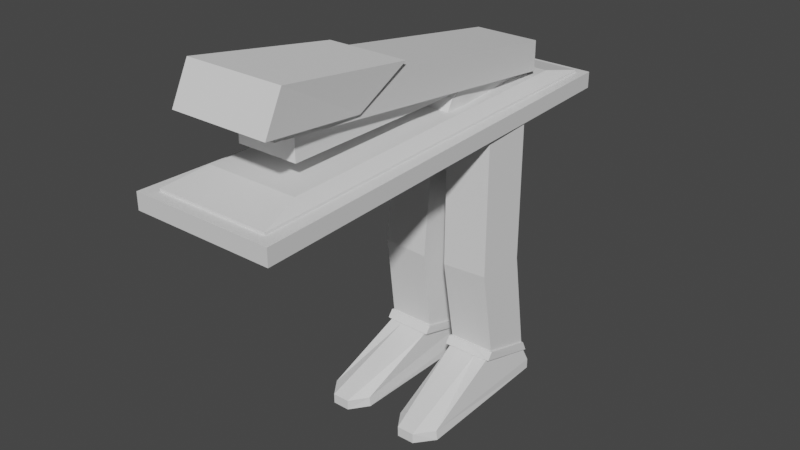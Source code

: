 # Source: StaplerEnemySmall.blend  (saved by Blender 3.4.6; exported with 4.5.12 LTS)
import bpy
from mathutils import Matrix  # noqa: F401  (used for matrix-valued properties, if any)

bpy.ops.wm.read_factory_settings(use_empty=True)
scene = bpy.context.scene
scene.name = 'Scene'

# ---- collections
col_collection = bpy.data.collections.new('Collection'); scene.collection.children.link(col_collection)

# ---- materials (node trees are filled in below, after node groups)
mat_material = bpy.data.materials.new('Material')
mat_material.alpha_threshold = 0.0
mat_material.use_transparent_shadow = False
mat_material.roughness = 0.5
mat_material.line_color = (0.0, 0.0, 0.0, 1.0)

# ---- material node trees
mat_material.use_nodes = True; mat_material.node_tree.nodes.clear()
_N = mat_material.node_tree.nodes; _L = mat_material.node_tree.links
n0 = _N.new('ShaderNodeOutputMaterial'); n0.name = 'Material Output'; n0.location = (300, 300)
n1 = _N.new('ShaderNodeBsdfPrincipled'); n1.name = 'Principled BSDF'; n1.location = (10, 300)
n1.distribution = 'GGX'
n1.subsurface_method = 'RANDOM_WALK_SKIN'
n1.inputs[3].default_value = 1.45
n1.inputs[27].default_value = (0.0, 0.0, 0.0, 1.0)
n1.inputs[28].default_value = 1.0
_L.new(n1.outputs[0], n0.inputs[0])
n0.is_active_output = True

# ---- world
world_world = bpy.data.worlds.new('World'); scene.world = world_world
world_world.use_nodes = True; world_world.node_tree.nodes.clear()
_N = world_world.node_tree.nodes; _L = world_world.node_tree.links
n0 = _N.new('ShaderNodeOutputWorld'); n0.name = 'World Output'; n0.location = (300, 300)
n1 = _N.new('ShaderNodeBackground'); n1.name = 'Background'; n1.location = (10, 300)
n1.inputs[0].default_value = (0.05088, 0.05088, 0.05088, 1.0)
_L.new(n1.outputs[0], n0.inputs[0])
n0.is_active_output = True
world_world.color = (0.05088, 0.05088, 0.05088)
world_world.use_sun_shadow = False
world_world.sun_shadow_jitter_overblur = 0.0

# ---- meshes
me_cube = bpy.data.meshes.new('Cube')
me_cube.from_pydata([(0.7189, 2.314, -0.6581), (0.7189, 2.314, -1.0), (1.0, -5.807, -0.6581), (1.0, -5.807, -1.0), (-0.7189, 2.314, -0.6581), (-0.7189, 2.314, -1.0), (-1.0, -5.807, -0.6581), (-1.0, -5.807, -1.0), (0.8089, -5.031, -0.4526), (-0.8089, -5.031, -0.4526), (0.5816, 1.538, -0.4526), (-0.5816, 1.538, -0.4526), (-0.6866, -5.257, 0.5695), (-0.6933, -5.171, 1.447), (-0.5737, 1.168, -0.3487), (-0.5737, 1.168, 0.3269), (0.7, -5.257, 0.5695), (0.6933, -5.171, 1.447), (0.5737, 1.168, -0.3487), (0.5737, 1.168, 0.3269)], [], [(0, 4, 11, 10), (3, 2, 6, 7), (7, 6, 4, 5), (5, 1, 3, 7), (1, 0, 2, 3), (5, 4, 0, 1), (10, 11, 9, 8), (6, 2, 8, 9), (4, 6, 9, 11), (2, 0, 10, 8), (12, 13, 15, 14), (14, 15, 19, 18), (18, 19, 17, 16), (16, 17, 13, 12), (14, 18, 16, 12), (19, 15, 13, 17)])
_uv = me_cube.uv_layers.new(name='UVMap')
_uv.uv.foreach_set('vector', [0.625, 0.5, 0.625, 0.25, 0.625, 0.25, 0.625, 0.5, 0.375, 0.75, 0.625, 0.75, 0.625, 1.0, 0.375, 1.0, 0.375, 0.0, 0.625, 0.0, 0.625, 0.25, 0.375, 0.25, 0.125, 0.5, 0.375, 0.5, 0.375, 0.75, 0.125, 0.75, 0.375, 0.5, 0.625, 0.5, 0.625, 0.75, 0.375, 0.75, 0.375, 0.25, 0.625, 0.25, 0.625, 0.5, 0.375, 0.5, 0.625, 0.5, 0.875, 0.5, 0.875, 0.75, 0.625, 0.75, 0.625, 1.0, 0.625, 0.75, 0.625, 0.75, 0.625, 1.0, 0.625, 0.25, 0.625, 0.0, 0.625, 0.0, 0.625, 0.25, 0.625, 0.75, 0.625, 0.5, 0.625, 0.5, 0.625, 0.75, 0.375, 0.0, 0.625, 0.0, 0.625, 0.25, 0.375, 0.25, 0.375, 0.25, 0.625, 0.25, 0.625, 0.5, 0.375, 0.5, 0.375, 0.5, 0.625, 0.5, 0.625, 0.75, 0.375, 0.75, 0.375, 0.75, 0.625, 0.75, 0.625, 1.0, 0.375, 1.0, 0.125, 0.5, 0.375, 0.5, 0.375, 0.75, 0.125, 0.75, 0.625, 0.5, 0.875, 0.5, 0.875, 0.75, 0.625, 0.75])
me_cube.materials.append(mat_material)
me_cube.use_mirror_vertex_groups = False
me_cube.update()
me_cube_013 = bpy.data.meshes.new('Cube.013')
me_cube_013.from_pydata([(-1.096, 0.03057, 2.666), (-0.9964, 0.134, 5.722), (-1.092, 0.87, 2.622), (-0.993, 0.9735, 5.678), (-0.03116, 0.02361, 2.613), (0.06802, 0.1271, 5.669), (-0.02783, 0.863, 2.569), (0.07134, 0.9665, 5.626), (-1.146, 1.072, 0.4514), (-1.147, 0.2322, 0.7876), (-0.08004, 1.069, 0.449), (-0.08136, 0.2301, 0.7852), (-1.181, 1.085, 0.4466), (-1.19, 0.2127, 0.7969), (-0.04591, 1.082, 0.4437), (-0.04079, 0.1932, 0.7969), (-1.196, 1.152, 0.2246), (-1.191, 0.1249, 0.6398), (-0.05998, 1.15, 0.2217), (-0.04135, 0.1054, 0.6398), (-1.158, 1.12, 0.2295), (-1.115, 0.1471, 0.6171), (-0.1177, 1.118, 0.2269), (-0.1263, 0.145, 0.6144), (-1.194, 1.23, -0.08766), (-1.19, -1.138, -0.1414), (-0.08278, 1.228, -0.09028), (-0.202, -1.14, -0.1441), (-1.194, 1.231, -0.3061), (-1.219, -1.136, -0.3498), (-0.08303, 1.229, -0.3087), (-0.1783, -1.138, -0.3524), (-0.7488, 0.8678, 2.605), (-0.6496, 0.9712, 5.661), (-0.7521, 0.02832, 2.649), (-0.6529, 0.1318, 5.705), (-0.802, 1.071, 0.4506), (-0.8033, 0.2315, 0.7868), (-0.8151, 1.084, 0.4456), (-0.8099, 0.1947, 0.7988), (-0.8291, 1.151, 0.2236), (-0.8105, 0.1069, 0.6417), (-0.8223, 1.12, 0.2287), (-0.803, 0.1464, 0.6289), (-0.8355, 1.229, -0.0885), (-0.8827, -1.428, -0.1322), (-0.8357, 1.231, -0.3069), (-0.883, -1.426, -0.3506), (-0.2386, 0.9685, 5.641), (-0.3411, 0.02564, 2.628), (-0.3917, 0.2307, 0.7859), (-0.3714, 0.1938, 0.7977), (-0.372, 0.106, 0.6406), (-0.4013, 0.1456, 0.6279), (-0.481, -1.429, -0.1333), (-0.4812, -1.427, -0.3517), (-0.3378, 0.8651, 2.585), (-0.2419, 0.1291, 5.685), (-0.3904, 1.07, 0.4497), (-0.3766, 1.083, 0.4445), (-0.3906, 1.15, 0.2225), (-0.4206, 1.119, 0.2277), (-0.4064, 1.228, -0.08952), (-0.4066, 1.23, -0.3079)], [], [(0, 1, 3, 2), (56, 48, 7, 6), (6, 7, 5, 4), (34, 35, 1, 0), (56, 6, 10, 58), (33, 3, 1, 35), (37, 9, 13, 39), (0, 2, 8, 9), (6, 4, 11, 10), (34, 0, 9, 37), (14, 15, 19, 18), (58, 10, 14, 59), (10, 11, 15, 14), (9, 8, 12, 13), (41, 17, 21, 43), (13, 12, 16, 17), (59, 14, 18, 60), (61, 22, 26, 62), (60, 18, 22, 61), (18, 19, 23, 22), (17, 16, 20, 21), (45, 25, 29, 47), (22, 23, 27, 26), (21, 20, 24, 25), (43, 21, 25, 45), (63, 30, 31, 55), (62, 26, 30, 63), (26, 27, 31, 30), (25, 24, 28, 29), (24, 44, 46, 28), (28, 46, 47, 29), (53, 43, 45, 54), (54, 45, 47, 55), (16, 40, 42, 20), (20, 42, 44, 24), (12, 38, 40, 16), (52, 41, 43, 53), (8, 36, 38, 12), (49, 34, 37, 50), (50, 37, 39, 51), (48, 33, 35, 57), (2, 32, 36, 8), (49, 57, 35, 34), (2, 3, 33, 32), (4, 5, 57, 49), (7, 48, 57, 5), (11, 50, 51, 15), (4, 49, 50, 11), (19, 52, 53, 23), (27, 54, 55, 31), (23, 53, 54, 27), (44, 62, 63, 46), (46, 63, 55, 47), (40, 60, 61, 42), (42, 61, 62, 44), (38, 59, 60, 40), (36, 58, 59, 38), (32, 56, 58, 36), (32, 33, 48, 56), (39, 13, 17, 41, 52, 19, 15, 51)])
_uv = me_cube_013.uv_layers.new(name='UVMap')
_uv.uv.foreach_set('vector', [0.375, 0.0, 0.625, 0.0, 0.625, 0.25, 0.375, 0.25, 0.375, 0.4272, 0.625, 0.4272, 0.625, 0.5, 0.375, 0.5, 0.375, 0.5, 0.625, 0.5, 0.625, 0.75, 0.375, 0.75, 0.375, 0.9193, 0.625, 0.9193, 0.625, 1.0, 0.375, 1.0, 0.375, 0.4272, 0.375, 0.5, 0.375, 0.5, 0.375, 0.4272, 0.7943, 0.5, 0.875, 0.5, 0.875, 0.75, 0.7943, 0.75, 0.375, 0.9193, 0.375, 1.0, 0.375, 1.0, 0.375, 0.9193, 0.375, 0.0, 0.375, 0.25, 0.375, 0.25, 0.375, 0.0, 0.375, 0.5, 0.375, 0.75, 0.375, 0.75, 0.375, 0.5, 0.375, 0.9193, 0.375, 1.0, 0.375, 1.0, 0.375, 0.9193, 0.375, 0.5, 0.375, 0.75, 0.375, 0.75, 0.375, 0.5, 0.375, 0.4272, 0.375, 0.5, 0.375, 0.5, 0.375, 0.4272, 0.375, 0.5, 0.375, 0.75, 0.375, 0.75, 0.375, 0.5, 0.375, 0.0, 0.375, 0.25, 0.375, 0.25, 0.375, 0.0, 0.375, 0.9193, 0.375, 1.0, 0.375, 1.0, 0.375, 0.9193, 0.375, 0.0, 0.375, 0.25, 0.375, 0.25, 0.375, 0.0, 0.375, 0.4272, 0.375, 0.5, 0.375, 0.5, 0.375, 0.4272, 0.375, 0.4272, 0.375, 0.5, 0.375, 0.5, 0.375, 0.4272, 0.375, 0.4272, 0.375, 0.5, 0.375, 0.5, 0.375, 0.4272, 0.375, 0.5, 0.375, 0.75, 0.375, 0.75, 0.375, 0.5, 0.375, 0.0, 0.375, 0.25, 0.375, 0.25, 0.375, 0.0, 0.375, 0.9193, 0.375, 1.0, 0.375, 1.0, 0.375, 0.9193, 0.375, 0.5, 0.375, 0.75, 0.375, 0.75, 0.375, 0.5, 0.375, 0.0, 0.375, 0.25, 0.375, 0.25, 0.375, 0.0, 0.375, 0.9193, 0.375, 1.0, 0.375, 1.0, 0.375, 0.9193, 0.3022, 0.5, 0.375, 0.5, 0.375, 0.75, 0.3022, 0.75, 0.375, 0.4272, 0.375, 0.5, 0.375, 0.5, 0.375, 0.4272, 0.375, 0.5, 0.375, 0.75, 0.375, 0.75, 0.375, 0.5, 0.375, 0.0, 0.375, 0.25, 0.375, 0.25, 0.375, 0.0, 0.375, 0.25, 0.375, 0.3307, 0.375, 0.3307, 0.375, 0.25, 0.125, 0.5, 0.2057, 0.5, 0.2057, 0.75, 0.125, 0.75, 0.375, 0.8228, 0.375, 0.9193, 0.375, 0.9193, 0.375, 0.8228, 0.375, 0.8228, 0.375, 0.9193, 0.375, 0.9193, 0.375, 0.8228, 0.375, 0.25, 0.375, 0.3307, 0.375, 0.3307, 0.375, 0.25, 0.375, 0.25, 0.375, 0.3307, 0.375, 0.3307, 0.375, 0.25, 0.375, 0.25, 0.375, 0.3307, 0.375, 0.3307, 0.375, 0.25, 0.375, 0.8228, 0.375, 0.9193, 0.375, 0.9193, 0.375, 0.8228, 0.375, 0.25, 0.375, 0.3307, 0.375, 0.3307, 0.375, 0.25, 0.375, 0.8228, 0.375, 0.9193, 0.375, 0.9193, 0.375, 0.8228, 0.375, 0.8228, 0.375, 0.9193, 0.375, 0.9193, 0.375, 0.8228, 0.6978, 0.5, 0.7943, 0.5, 0.7943, 0.75, 0.6978, 0.75, 0.375, 0.25, 0.375, 0.3307, 0.375, 0.3307, 0.375, 0.25, 0.375, 0.8228, 0.625, 0.8228, 0.625, 0.9193, 0.375, 0.9193, 0.375, 0.25, 0.625, 0.25, 0.625, 0.3307, 0.375, 0.3307, 0.375, 0.75, 0.625, 0.75, 0.625, 0.8228, 0.375, 0.8228, 0.625, 0.5, 0.6978, 0.5, 0.6978, 0.75, 0.625, 0.75, 0.375, 0.75, 0.375, 0.8228, 0.375, 0.8228, 0.375, 0.75, 0.375, 0.75, 0.375, 0.8228, 0.375, 0.8228, 0.375, 0.75, 0.375, 0.75, 0.375, 0.8228, 0.375, 0.8228, 0.375, 0.75, 0.375, 0.75, 0.375, 0.8228, 0.375, 0.8228, 0.375, 0.75, 0.375, 0.75, 0.375, 0.8228, 0.375, 0.8228, 0.375, 0.75, 0.375, 0.3307, 0.375, 0.4272, 0.375, 0.4272, 0.375, 0.3307, 0.2057, 0.5, 0.3022, 0.5, 0.3022, 0.75, 0.2057, 0.75, 0.375, 0.3307, 0.375, 0.4272, 0.375, 0.4272, 0.375, 0.3307, 0.375, 0.3307, 0.375, 0.4272, 0.375, 0.4272, 0.375, 0.3307, 0.375, 0.3307, 0.375, 0.4272, 0.375, 0.4272, 0.375, 0.3307, 0.375, 0.3307, 0.375, 0.4272, 0.375, 0.4272, 0.375, 0.3307, 0.375, 0.3307, 0.375, 0.4272, 0.375, 0.4272, 0.375, 0.3307, 0.375, 0.3307, 0.625, 0.3307, 0.625, 0.4272, 0.375, 0.4272, 0.375, 0.9193, 0.375, 1.0, 0.375, 1.0, 0.375, 0.9193, 0.375, 0.8228, 0.375, 0.75, 0.375, 0.75, 0.375, 0.8228])
me_cube_013.update()
me_cube_031 = bpy.data.meshes.new('Cube.031')
me_cube_031.from_pydata([(-1.096, 0.03057, 2.666), (-0.9964, 0.134, 5.722), (-1.092, 0.87, 2.622), (-0.993, 0.9735, 5.678), (-0.03116, 0.02361, 2.613), (0.06802, 0.1271, 5.669), (-0.02783, 0.863, 2.569), (0.07134, 0.9665, 5.626), (-1.146, 1.072, 0.4514), (-1.147, 0.2322, 0.7876), (-0.08004, 1.069, 0.449), (-0.08136, 0.2301, 0.7852), (-1.181, 1.085, 0.4466), (-1.19, 0.2127, 0.7969), (-0.04591, 1.082, 0.4437), (-0.04079, 0.1932, 0.7969), (-1.196, 1.152, 0.2246), (-1.191, 0.1249, 0.6398), (-0.05998, 1.15, 0.2217), (-0.04135, 0.1054, 0.6398), (-1.158, 1.12, 0.2295), (-1.115, 0.1471, 0.6171), (-0.1177, 1.118, 0.2269), (-0.1263, 0.145, 0.6144), (-1.194, 1.23, -0.08766), (-1.19, -1.138, -0.1414), (-0.08278, 1.228, -0.09028), (-0.202, -1.14, -0.1441), (-1.194, 1.231, -0.3061), (-1.219, -1.136, -0.3498), (-0.08303, 1.229, -0.3087), (-0.1783, -1.138, -0.3524), (-0.7488, 0.8678, 2.605), (-0.6496, 0.9712, 5.661), (-0.7521, 0.02832, 2.649), (-0.6529, 0.1318, 5.705), (-0.802, 1.071, 0.4506), (-0.8033, 0.2315, 0.7868), (-0.8151, 1.084, 0.4456), (-0.8099, 0.1947, 0.7988), (-0.8291, 1.151, 0.2236), (-0.8105, 0.1069, 0.6417), (-0.8223, 1.12, 0.2287), (-0.803, 0.1464, 0.6289), (-0.8355, 1.229, -0.0885), (-0.8827, -1.428, -0.1322), (-0.8357, 1.231, -0.3069), (-0.883, -1.426, -0.3506), (-0.2386, 0.9685, 5.641), (-0.3411, 0.02564, 2.628), (-0.3917, 0.2307, 0.7859), (-0.3714, 0.1938, 0.7977), (-0.372, 0.106, 0.6406), (-0.4013, 0.1456, 0.6279), (-0.481, -1.429, -0.1333), (-0.4812, -1.427, -0.3517), (-0.3378, 0.8651, 2.585), (-0.2419, 0.1291, 5.685), (-0.3904, 1.07, 0.4497), (-0.3766, 1.083, 0.4445), (-0.3906, 1.15, 0.2225), (-0.4206, 1.119, 0.2277), (-0.4064, 1.228, -0.08952), (-0.4066, 1.23, -0.3079)], [], [(0, 1, 3, 2), (56, 48, 7, 6), (6, 7, 5, 4), (34, 35, 1, 0), (56, 6, 10, 58), (33, 3, 1, 35), (37, 9, 13, 39), (0, 2, 8, 9), (6, 4, 11, 10), (34, 0, 9, 37), (14, 15, 19, 18), (58, 10, 14, 59), (10, 11, 15, 14), (9, 8, 12, 13), (41, 17, 21, 43), (13, 12, 16, 17), (59, 14, 18, 60), (61, 22, 26, 62), (60, 18, 22, 61), (18, 19, 23, 22), (17, 16, 20, 21), (45, 25, 29, 47), (22, 23, 27, 26), (21, 20, 24, 25), (43, 21, 25, 45), (63, 30, 31, 55), (62, 26, 30, 63), (26, 27, 31, 30), (25, 24, 28, 29), (24, 44, 46, 28), (28, 46, 47, 29), (53, 43, 45, 54), (54, 45, 47, 55), (16, 40, 42, 20), (20, 42, 44, 24), (12, 38, 40, 16), (52, 41, 43, 53), (8, 36, 38, 12), (49, 34, 37, 50), (50, 37, 39, 51), (48, 33, 35, 57), (2, 32, 36, 8), (49, 57, 35, 34), (2, 3, 33, 32), (4, 5, 57, 49), (7, 48, 57, 5), (11, 50, 51, 15), (4, 49, 50, 11), (19, 52, 53, 23), (27, 54, 55, 31), (23, 53, 54, 27), (44, 62, 63, 46), (46, 63, 55, 47), (40, 60, 61, 42), (42, 61, 62, 44), (38, 59, 60, 40), (36, 58, 59, 38), (32, 56, 58, 36), (32, 33, 48, 56), (39, 13, 17, 41, 52, 19, 15, 51)])
_uv = me_cube_031.uv_layers.new(name='UVMap')
_uv.uv.foreach_set('vector', [0.375, 0.0, 0.625, 0.0, 0.625, 0.25, 0.375, 0.25, 0.375, 0.4272, 0.625, 0.4272, 0.625, 0.5, 0.375, 0.5, 0.375, 0.5, 0.625, 0.5, 0.625, 0.75, 0.375, 0.75, 0.375, 0.9193, 0.625, 0.9193, 0.625, 1.0, 0.375, 1.0, 0.375, 0.4272, 0.375, 0.5, 0.375, 0.5, 0.375, 0.4272, 0.7943, 0.5, 0.875, 0.5, 0.875, 0.75, 0.7943, 0.75, 0.375, 0.9193, 0.375, 1.0, 0.375, 1.0, 0.375, 0.9193, 0.375, 0.0, 0.375, 0.25, 0.375, 0.25, 0.375, 0.0, 0.375, 0.5, 0.375, 0.75, 0.375, 0.75, 0.375, 0.5, 0.375, 0.9193, 0.375, 1.0, 0.375, 1.0, 0.375, 0.9193, 0.375, 0.5, 0.375, 0.75, 0.375, 0.75, 0.375, 0.5, 0.375, 0.4272, 0.375, 0.5, 0.375, 0.5, 0.375, 0.4272, 0.375, 0.5, 0.375, 0.75, 0.375, 0.75, 0.375, 0.5, 0.375, 0.0, 0.375, 0.25, 0.375, 0.25, 0.375, 0.0, 0.375, 0.9193, 0.375, 1.0, 0.375, 1.0, 0.375, 0.9193, 0.375, 0.0, 0.375, 0.25, 0.375, 0.25, 0.375, 0.0, 0.375, 0.4272, 0.375, 0.5, 0.375, 0.5, 0.375, 0.4272, 0.375, 0.4272, 0.375, 0.5, 0.375, 0.5, 0.375, 0.4272, 0.375, 0.4272, 0.375, 0.5, 0.375, 0.5, 0.375, 0.4272, 0.375, 0.5, 0.375, 0.75, 0.375, 0.75, 0.375, 0.5, 0.375, 0.0, 0.375, 0.25, 0.375, 0.25, 0.375, 0.0, 0.375, 0.9193, 0.375, 1.0, 0.375, 1.0, 0.375, 0.9193, 0.375, 0.5, 0.375, 0.75, 0.375, 0.75, 0.375, 0.5, 0.375, 0.0, 0.375, 0.25, 0.375, 0.25, 0.375, 0.0, 0.375, 0.9193, 0.375, 1.0, 0.375, 1.0, 0.375, 0.9193, 0.3022, 0.5, 0.375, 0.5, 0.375, 0.75, 0.3022, 0.75, 0.375, 0.4272, 0.375, 0.5, 0.375, 0.5, 0.375, 0.4272, 0.375, 0.5, 0.375, 0.75, 0.375, 0.75, 0.375, 0.5, 0.375, 0.0, 0.375, 0.25, 0.375, 0.25, 0.375, 0.0, 0.375, 0.25, 0.375, 0.3307, 0.375, 0.3307, 0.375, 0.25, 0.125, 0.5, 0.2057, 0.5, 0.2057, 0.75, 0.125, 0.75, 0.375, 0.8228, 0.375, 0.9193, 0.375, 0.9193, 0.375, 0.8228, 0.375, 0.8228, 0.375, 0.9193, 0.375, 0.9193, 0.375, 0.8228, 0.375, 0.25, 0.375, 0.3307, 0.375, 0.3307, 0.375, 0.25, 0.375, 0.25, 0.375, 0.3307, 0.375, 0.3307, 0.375, 0.25, 0.375, 0.25, 0.375, 0.3307, 0.375, 0.3307, 0.375, 0.25, 0.375, 0.8228, 0.375, 0.9193, 0.375, 0.9193, 0.375, 0.8228, 0.375, 0.25, 0.375, 0.3307, 0.375, 0.3307, 0.375, 0.25, 0.375, 0.8228, 0.375, 0.9193, 0.375, 0.9193, 0.375, 0.8228, 0.375, 0.8228, 0.375, 0.9193, 0.375, 0.9193, 0.375, 0.8228, 0.6978, 0.5, 0.7943, 0.5, 0.7943, 0.75, 0.6978, 0.75, 0.375, 0.25, 0.375, 0.3307, 0.375, 0.3307, 0.375, 0.25, 0.375, 0.8228, 0.625, 0.8228, 0.625, 0.9193, 0.375, 0.9193, 0.375, 0.25, 0.625, 0.25, 0.625, 0.3307, 0.375, 0.3307, 0.375, 0.75, 0.625, 0.75, 0.625, 0.8228, 0.375, 0.8228, 0.625, 0.5, 0.6978, 0.5, 0.6978, 0.75, 0.625, 0.75, 0.375, 0.75, 0.375, 0.8228, 0.375, 0.8228, 0.375, 0.75, 0.375, 0.75, 0.375, 0.8228, 0.375, 0.8228, 0.375, 0.75, 0.375, 0.75, 0.375, 0.8228, 0.375, 0.8228, 0.375, 0.75, 0.375, 0.75, 0.375, 0.8228, 0.375, 0.8228, 0.375, 0.75, 0.375, 0.75, 0.375, 0.8228, 0.375, 0.8228, 0.375, 0.75, 0.375, 0.3307, 0.375, 0.4272, 0.375, 0.4272, 0.375, 0.3307, 0.2057, 0.5, 0.3022, 0.5, 0.3022, 0.75, 0.2057, 0.75, 0.375, 0.3307, 0.375, 0.4272, 0.375, 0.4272, 0.375, 0.3307, 0.375, 0.3307, 0.375, 0.4272, 0.375, 0.4272, 0.375, 0.3307, 0.375, 0.3307, 0.375, 0.4272, 0.375, 0.4272, 0.375, 0.3307, 0.375, 0.3307, 0.375, 0.4272, 0.375, 0.4272, 0.375, 0.3307, 0.375, 0.3307, 0.375, 0.4272, 0.375, 0.4272, 0.375, 0.3307, 0.375, 0.3307, 0.625, 0.3307, 0.625, 0.4272, 0.375, 0.4272, 0.375, 0.9193, 0.375, 1.0, 0.375, 1.0, 0.375, 0.9193, 0.375, 0.8228, 0.375, 0.75, 0.375, 0.75, 0.375, 0.8228])
me_cube_031.update()
me_cube_004 = bpy.data.meshes.new('Cube.004')
me_cube_004.from_pydata([(0.7189, 2.314, -0.6581), (0.7189, 2.314, -1.0), (1.0, -5.807, -0.6581), (1.0, -5.807, -1.0), (-0.7189, 2.314, -0.6581), (-0.7189, 2.314, -1.0), (-1.0, -5.807, -0.6581), (-1.0, -5.807, -1.0)], [], [(0, 4, 6, 2), (3, 2, 6, 7), (7, 6, 4, 5), (5, 1, 3, 7), (1, 0, 2, 3), (5, 4, 0, 1)])
_uv = me_cube_004.uv_layers.new(name='UVMap')
_uv.uv.foreach_set('vector', [0.625, 0.5, 0.875, 0.5, 0.875, 0.75, 0.625, 0.75, 0.375, 0.75, 0.625, 0.75, 0.625, 1.0, 0.375, 1.0, 0.375, 0.0, 0.625, 0.0, 0.625, 0.25, 0.375, 0.25, 0.125, 0.5, 0.375, 0.5, 0.375, 0.75, 0.125, 0.75, 0.375, 0.5, 0.625, 0.5, 0.625, 0.75, 0.375, 0.75, 0.375, 0.25, 0.625, 0.25, 0.625, 0.5, 0.375, 0.5])
me_cube_004.materials.append(mat_material)
me_cube_004.use_mirror_vertex_groups = False
me_cube_004.update()
me_cube_005 = bpy.data.meshes.new('Cube.005')
me_cube_005.from_pydata([(-0.8172, -1.0, -1.0), (-0.8172, -0.7942, 0.5897), (-0.5875, 0.7316, -1.0), (-0.5875, 0.7316, 1.0), (0.8172, -1.0, -1.0), (0.8172, -0.7942, 0.5897), (0.5875, 0.7316, -1.0), (0.5875, 0.7316, 1.0), (-0.8172, -0.5703, -1.0), (-0.8172, -0.5703, 1.0), (0.8172, -0.5703, -1.0), (0.8172, -0.5703, 1.0), (-0.8561, -3.379, 0.8587), (-0.8561, -3.379, 2.828), (-0.6155, 0.7187, 0.5511), (-0.6155, 0.7187, 1.598), (0.8561, -3.379, 0.8587), (0.8561, -3.379, 2.828), (0.6155, 0.7187, 0.5511), (0.6155, 0.7187, 1.598)], [], [(8, 9, 3, 2), (2, 3, 7, 6), (10, 11, 5, 4), (4, 5, 1, 0), (8, 10, 4, 0), (11, 9, 1, 5), (7, 3, 9, 11), (2, 6, 10, 8), (6, 7, 11, 10), (0, 1, 9, 8), (12, 13, 15, 14), (14, 15, 19, 18), (18, 19, 17, 16), (16, 17, 13, 12), (14, 18, 16, 12), (19, 15, 13, 17)])
_uv = me_cube_005.uv_layers.new(name='UVMap')
_uv.uv.foreach_set('vector', [0.375, 0.05371, 0.625, 0.05371, 0.625, 0.25, 0.375, 0.25, 0.375, 0.25, 0.625, 0.25, 0.625, 0.5, 0.375, 0.5, 0.375, 0.6963, 0.625, 0.6963, 0.625, 0.75, 0.375, 0.75, 0.375, 0.75, 0.625, 0.75, 0.625, 1.0, 0.375, 1.0, 0.125, 0.6963, 0.375, 0.6963, 0.375, 0.75, 0.125, 0.75, 0.625, 0.6963, 0.875, 0.6963, 0.875, 0.75, 0.625, 0.75, 0.625, 0.5, 0.875, 0.5, 0.875, 0.6963, 0.625, 0.6963, 0.125, 0.5, 0.375, 0.5, 0.375, 0.6963, 0.125, 0.6963, 0.375, 0.5, 0.625, 0.5, 0.625, 0.6963, 0.375, 0.6963, 0.375, 0.0, 0.625, 0.0, 0.625, 0.05371, 0.375, 0.05371, 0.375, 0.0, 0.625, 0.0, 0.625, 0.25, 0.375, 0.25, 0.375, 0.25, 0.625, 0.25, 0.625, 0.5, 0.375, 0.5, 0.375, 0.5, 0.625, 0.5, 0.625, 0.75, 0.375, 0.75, 0.375, 0.75, 0.625, 0.75, 0.625, 1.0, 0.375, 1.0, 0.125, 0.5, 0.375, 0.5, 0.375, 0.75, 0.125, 0.75, 0.625, 0.5, 0.875, 0.5, 0.875, 0.75, 0.625, 0.75])
me_cube_005.update()
me_cube_006 = bpy.data.meshes.new('Cube.006')
me_cube_006.from_pydata([(-1.0, -1.0, -1.0), (-1.0, -0.6605, 0.7024), (-0.8318, 1.0, -1.638), (-0.8318, 2.032, -0.2914), (1.0, -1.0, -1.0), (1.0, -0.6605, 0.7024), (0.8318, 1.0, -1.638), (0.8318, 2.032, -0.2914)], [], [(0, 1, 3, 2), (2, 3, 7, 6), (6, 7, 5, 4), (4, 5, 1, 0), (2, 6, 4, 0), (7, 3, 1, 5)])
_uv = me_cube_006.uv_layers.new(name='UVMap')
_uv.uv.foreach_set('vector', [0.375, 0.0, 0.625, 0.0, 0.625, 0.25, 0.375, 0.25, 0.375, 0.25, 0.625, 0.25, 0.625, 0.5, 0.375, 0.5, 0.375, 0.5, 0.625, 0.5, 0.625, 0.75, 0.375, 0.75, 0.375, 0.75, 0.625, 0.75, 0.625, 1.0, 0.375, 1.0, 0.125, 0.5, 0.375, 0.5, 0.375, 0.75, 0.125, 0.75, 0.625, 0.5, 0.875, 0.5, 0.875, 0.75, 0.625, 0.75])
me_cube_006.update()

# ---- objects
ob_cube = bpy.data.objects.new('Cube', me_cube)
ob_cube_003 = bpy.data.objects.new('Cube.003', me_cube_013)
ob_cube_001 = bpy.data.objects.new('Cube.001', me_cube_031)
ob_cube_005 = bpy.data.objects.new('Cube.005', me_cube_004)
ob_cube_002 = bpy.data.objects.new('Cube.002', me_cube_005)
ob_cube_004 = bpy.data.objects.new('Cube.004', me_cube_006)

# ---- transforms, parenting, visibility, modifiers, constraints
ob_cube.location = (-3.897e-05, -0.6336, 2.638)
ob_cube.scale = (0.4425, 0.4146, 0.3395)
ob_cube.lock_rotations_4d = False
ob_cube.empty_display_type = 'ARROWS'
ob_cube.lineart.crease_threshold = 0.0
ob_cube_003.location = (-0.08332, -0.9807, 0.2654)
ob_cube_003.scale = (0.3401, 0.4925, 0.3604)
ob_cube_001.location = (0.0828, -0.9807, 0.2654)
ob_cube_001.scale = (-0.3401, 0.4925, 0.3604)
ob_cube_005.location = (-3.897e-05, -0.6061, 2.638)
ob_cube_005.scale = (0.5477, 0.4346, 0.368)
ob_cube_005.lock_rotations_4d = False
ob_cube_005.empty_display_type = 'ARROWS'
ob_cube_005.lineart.crease_threshold = 0.0
ob_cube_002.location = (-3.897e-05, -0.6336, 2.483)
ob_cube_002.scale = (0.2752, 0.5768, 0.146)
ob_cube_004.location = (-3.897e-05, -2.527, 3.06)
ob_cube_004.scale = (0.3799, 0.4146, 0.1657)

# ---- collection membership
col_collection.objects.link(ob_cube)
col_collection.objects.link(ob_cube_003)
col_collection.objects.link(ob_cube_001)
col_collection.objects.link(ob_cube_005)
col_collection.objects.link(ob_cube_002)
col_collection.objects.link(ob_cube_004)

# ---- scene / render settings (as saved in the file)
scene.frame_start = 1; scene.frame_end = 250; scene.frame_set(1)
scene.render.engine = 'BLENDER_EEVEE_NEXT'
scene.cycles.sampling_pattern = 'TABULATED_SOBOL'
scene.cycles.use_light_tree = False
scene.view_settings.view_transform = 'Filmic'
bpy.context.view_layer.update()

# ---- added for rendering (the .blend has no active camera and no usable light): camera, sun
cam_auto = bpy.data.cameras.new('AutoCamera')
cam_auto.lens = 50.0
cam_auto.sensor_width = 36.0
cam_auto.clip_end = 1000.0
ob_auto_camera = bpy.data.objects.new('AutoCamera', cam_auto)
scene.collection.objects.link(ob_auto_camera)
ob_auto_camera.location = (4.42636, -6.67675, 5.19876)
ob_auto_camera.rotation_euler = (1.09748, -7.21219e-08, 0.694738)
scene.camera = ob_auto_camera
light_auto_sun = bpy.data.lights.new('AutoSun', 'SUN')
light_auto_sun.energy = 3.0
light_auto_sun.angle = 0.0523599
ob_auto_sun = bpy.data.objects.new('AutoSun', light_auto_sun)
scene.collection.objects.link(ob_auto_sun)
ob_auto_sun.rotation_euler = (0.872665, 0.174533, 0.523599)
bpy.context.view_layer.update()
